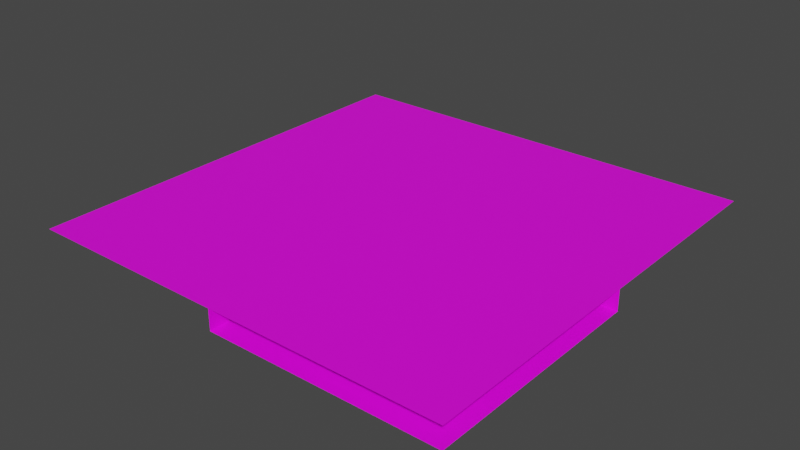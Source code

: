 # Source: untitled.blend  (saved by Blender 3.3.6; exported with 4.5.12 LTS)
import bpy
from mathutils import Matrix  # noqa: F401  (used for matrix-valued properties, if any)

bpy.ops.wm.read_factory_settings(use_empty=True)
scene = bpy.context.scene
scene.name = 'Scene'

# ---- collections
col_collection = bpy.data.collections.new('Collection'); scene.collection.children.link(col_collection)

# ---- images (referenced by path relative to the original .blend; pixels are not part of the script)
import os
ASSET_DIR = os.environ.get("B2B_ASSET_DIR", "")  # directory of the original .blend (textures are referenced by path, not embedded)
HERE = os.path.dirname(os.path.abspath(__file__))  # packed textures are extracted next to this script under _unpacked/

def load_image(name, relpath, width, height, colorspace="sRGB"):
    """Load a texture the original file referenced (path relative to the .blend, or extracted next to this script)."""
    p = next((c for c in (os.path.join(HERE, relpath), os.path.join(ASSET_DIR, relpath)) if relpath and os.path.exists(c)), "")
    if p:
        img = bpy.data.images.load(p, check_existing=True)
        img.name = name
    else:  # same state as the original file: an image datablock whose file is absent (Cycles renders it pink)
        img = bpy.data.images.new(name, width, height)
        img.source = "FILE"
        img.filepath = "//" + (relpath or name)
    img.colorspace_settings.name = colorspace
    return img
img_untitled = load_image('Untitled', 'Texture.png', 1024, 1024, 'sRGB')

# ---- materials (node trees are filled in below, after node groups)
mat_material_001 = bpy.data.materials.new('Material.001')
mat_material_001.use_transparent_shadow = False

# ---- material node trees
mat_material_001.use_nodes = True; mat_material_001.node_tree.nodes.clear()
_N = mat_material_001.node_tree.nodes; _L = mat_material_001.node_tree.links
n0 = _N.new('ShaderNodeBsdfPrincipled'); n0.name = 'Principled BSDF'; n0.location = (10, 300)
n0.distribution = 'GGX'
n0.subsurface_method = 'RANDOM_WALK_SKIN'
n0.inputs[3].default_value = 1.45
n0.inputs[27].default_value = (0.0, 0.0, 0.0, 1.0)
n0.inputs[28].default_value = 1.0
n1 = _N.new('ShaderNodeOutputMaterial'); n1.name = 'Material Output'; n1.location = (300, 300)
n2 = _N.new('ShaderNodeTexImage'); n2.name = 'Image Texture'; n2.location = (-280, 280)
n2.image = img_untitled
n2.interpolation = 'Closest'
_L.new(n0.outputs[0], n1.inputs[0])
_L.new(n2.outputs[0], n0.inputs[0])
n1.is_active_output = True

# ---- world
world_world = bpy.data.worlds.new('World'); scene.world = world_world
world_world.use_nodes = True; world_world.node_tree.nodes.clear()
_N = world_world.node_tree.nodes; _L = world_world.node_tree.links
n0 = _N.new('ShaderNodeOutputWorld'); n0.name = 'World Output'; n0.location = (300, 300)
n1 = _N.new('ShaderNodeBackground'); n1.name = 'Background'; n1.location = (10, 300)
n1.inputs[0].default_value = (0.05088, 0.05088, 0.05088, 1.0)
_L.new(n1.outputs[0], n0.inputs[0])
n0.is_active_output = True
world_world.color = (0.05088, 0.05088, 0.05088)
world_world.use_sun_shadow = False
world_world.sun_shadow_jitter_overblur = 0.0

# ---- meshes
me_cube_791 = bpy.data.meshes.new('Cube.791')
me_cube_791.from_pydata([(-0.15, -0.65, 0.05), (-0.15, 0.45, 0.05), (-0.15, 0.45, 0.15), (-0.15, -0.65, 0.15), (0.95, -0.65, 0.05), (0.95, 0.45, 0.05), (0.95, 0.45, 0.15), (-1.15, -0.6501, 0.1499), (-1.15, 1.45, 0.1499), (0.95, -0.6501, 0.1499), (0.95, 1.45, 0.1499)], [], [(5, 6, 2, 1), (5, 1, 0, 4), (2, 3, 0, 1), (9, 10, 8, 7)])
_uv = me_cube_791.uv_layers.new(name='UVMap')
_uv.uv.foreach_set('vector', [0.6875, 0.6563, 0.6875, 0.6875, 0.3437, 0.6875, 0.3437, 0.6563, 1.0, 0.3437, 0.6563, 0.3437, 0.6563, 0.0, 1.0, 0.0, 0.3437, 0.6875, 0.0, 0.6875, 0.0, 0.6563, 0.3437, 0.6563, 0.6563, 0.0, 0.6563, 0.6563, 0.0, 0.6563, 0.0, 0.0])
me_cube_791.materials.append(mat_material_001)
me_cube_791.update()

# ---- objects
ob_cube_791 = bpy.data.objects.new('Cube.791', me_cube_791)

# ---- transforms, parenting, visibility, modifiers, constraints
ob_cube_791.location = (0.1, -0.4, -0.05)

# ---- collection membership
col_collection.objects.link(ob_cube_791)

# ---- scene / render settings (as saved in the file)
scene.frame_start = 1; scene.frame_end = 250; scene.frame_set(1)
scene.render.engine = 'BLENDER_EEVEE_NEXT'
scene.cycles.sampling_pattern = 'TABULATED_SOBOL'
scene.cycles.use_light_tree = False
scene.view_settings.view_transform = 'Filmic'
bpy.context.view_layer.update()

# ---- added for rendering (the .blend has no active camera and no usable light): camera, sun
cam_auto = bpy.data.cameras.new('AutoCamera')
cam_auto.lens = 50.0
cam_auto.sensor_width = 36.0
cam_auto.clip_end = 1000.0
ob_auto_camera = bpy.data.objects.new('AutoCamera', cam_auto)
scene.collection.objects.link(ob_auto_camera)
ob_auto_camera.location = (2.74941, -3.29943, 2.24957)
ob_auto_camera.rotation_euler = (1.09748, -7.21219e-08, 0.694738)
scene.camera = ob_auto_camera
light_auto_sun = bpy.data.lights.new('AutoSun', 'SUN')
light_auto_sun.energy = 3.0
light_auto_sun.angle = 0.0523599
ob_auto_sun = bpy.data.objects.new('AutoSun', light_auto_sun)
scene.collection.objects.link(ob_auto_sun)
ob_auto_sun.rotation_euler = (0.872665, 0.174533, 0.523599)
bpy.context.view_layer.update()
